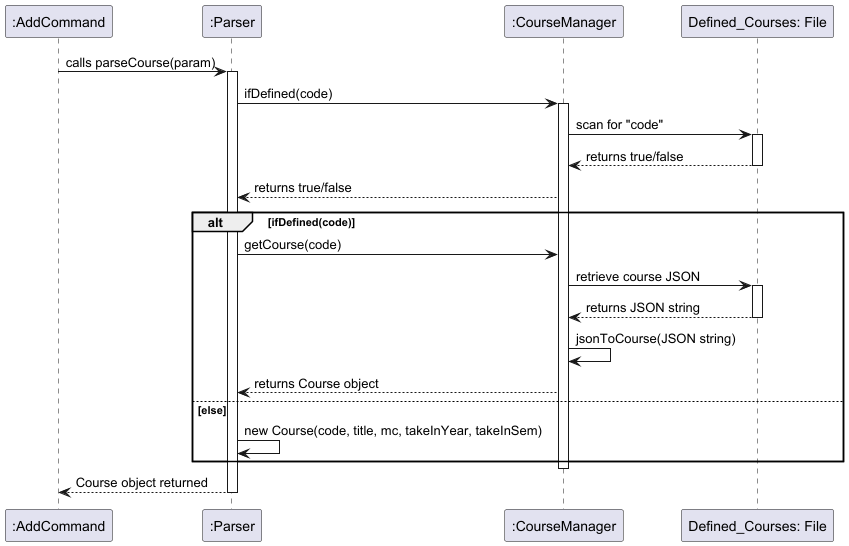

The diagram above was rendered by PlantUML. Its source (embedded in the PNG):
@startuml
participant ":AddCommand" as AC
participant ":Parser" as P
participant ":CourseManager" as CM
participant "Defined_Courses: File" as File

AC -> P : calls parseCourse(param)
activate P

P -> CM : ifDefined(code)
activate CM

CM -> File : scan for "code"
activate File
File --> CM : returns true/false
deactivate File
CM --> P: returns true/false

alt ifDefined(code)
    P -> CM : getCourse(code)
    CM -> File : retrieve course JSON
    activate File
    File --> CM : returns JSON string
    deactivate File
    CM -> CM : jsonToCourse(JSON string)
    CM --> P : returns Course object
else else
    P -> P : new Course(code, title, mc, takeInYear, takeInSem)
end
deactivate CM

P --> AC : Course object returned
deactivate P

@enduml